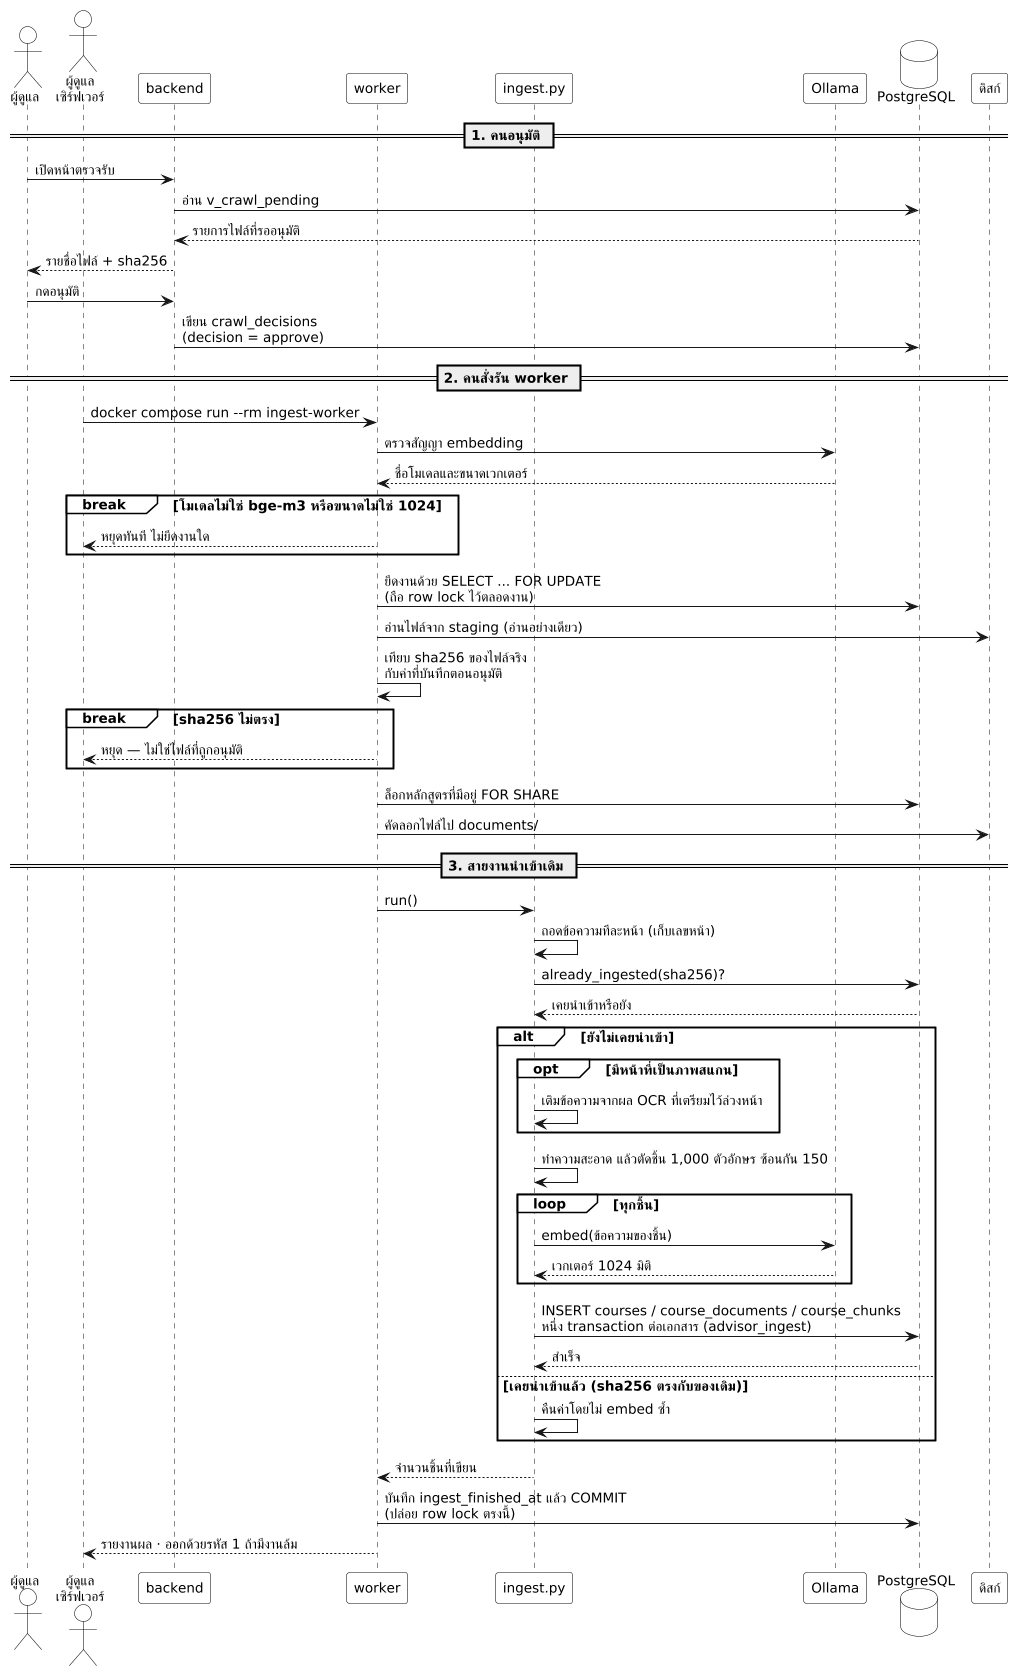

The diagram above was rendered by PlantUML. Its source (embedded in the PNG):
@startuml sequence-doc-ingest
' =====================================================================
' Sequence Diagram — การนำเข้าเอกสาร มคอ.2 เข้าคลังความรู้ (RAG)
' ปรับปรุง 25 ต.ค. 2569 ตามผลตรวจทาน
'
' สิ่งที่แก้จากฉบับก่อน
' --------------------
' 1. กรณีสัญญา embedding ไม่ตรง และกรณี sha256 ไม่ตรง เคยวาดด้วย alt ที่มีแต่ทางล้มเหลว
'    ทำให้อ่านได้ว่า "ถ้าไม่ตรงก็แจ้งแล้วทำต่อ" ซึ่งผิด — ของจริง **หยุดทั้งงาน**
'    รอบนี้ใช้ break ซึ่งเป็นสัญลักษณ์ของ UML ที่หมายถึงออกจากลำดับทันที
' 2. ลดความกว้างของภาพ (ฉบับก่อน 2,198 px ย่อลง A4 แล้วตัวอักษรเหลือ 1.48 มม.)
'    ด้วยการย่อชื่อผู้มีส่วนร่วมและย้ายรายละเอียดไปคำอธิบายใต้ภาพ
'
' หลักฐาน (ตรวจ 25 ต.ค. 2569 แบบอ่านอย่างเดียว):
'   backend/app/api/routes/crawl_review.py          หน้าตรวจรับของผู้ดูแล
'   backend/app/services/crawl_review.py:225        เงื่อนไขการถอนการอนุมัติ
'   pipeline/crawl/approve.py                       docstring: ยึดงานด้วย row lock ตลอดงาน
'   pipeline/crawl/approve.py:103                   check_embedding_contract()
'   pipeline/crawl/approve.py:176                   validate_pdf() เทียบ sha256
'   pipeline/crawl/approve.py:202                   lock_existing_course() FOR SHARE
'   pipeline/ingest.py                              PDF > extract > clean > chunk > embed > insert
'   pipeline/ingest.py:186                          already_ingested() กันการ embed ซ้ำ
'   pipeline/chunker.py:30-31                       1000 ตัวอักษร ซ้อน 150
'   docker-compose.worker.yml                       profiles: ["worker"] · advisor_ingest
'   docker ps                                       ไม่มีคอนเทนเนอร์ ingest-worker ทำงานอยู่
'
' ** render ด้วย kroki.io ** — plantuml.com และ planttext.com ไม่มีฟอนต์ไทย
' =====================================================================
skinparam dpi 100
skinparam monochrome true
skinparam backgroundColor white
skinparam packageBackgroundColor white
skinparam packageBorderColor black
skinparam sequenceGroupBackgroundColor white
skinparam sequenceGroupBorderColor black
skinparam sequenceGroupHeaderFontColor black
skinparam noteBackgroundColor white
skinparam noteBorderColor black
skinparam titleBackgroundColor white
skinparam legendBackgroundColor white
skinparam rectangle {
  BackgroundColor white
  BorderColor black
}
skinparam database {
  BackgroundColor white
  BorderColor black
}
skinparam folder {
  BackgroundColor white
  BorderColor black
}
skinparam actor {
  BackgroundColor white
  BorderColor black
}
skinparam usecase {
  BackgroundColor white
  BorderColor black
}
skinparam class {
  BackgroundColor white
  BorderColor black
}
skinparam participant {
  BackgroundColor white
  BorderColor black
}
' ขาวดำสำหรับรายงานจบ — ลบบรรทัดนี้บรรทัดเดียวก็กลับเป็นภาพสี
skinparam shadowing false
skinparam sequenceMessageAlign left
skinparam defaultFontSize 13

actor "ผู้ดูแล" as admin
actor "ผู้ดูแล\nเซิร์ฟเวอร์" as ops
participant "backend" as be
participant "worker" as w
participant "ingest.py" as ing
participant "Ollama" as ol
database "PostgreSQL" as db
participant "ดิสก์" as disk

== 1. คนอนุมัติ ==

admin -> be : เปิดหน้าตรวจรับ
be -> db : อ่าน v_crawl_pending
db --> be : รายการไฟล์ที่รออนุมัติ
be --> admin : รายชื่อไฟล์ + sha256
admin -> be : กดอนุมัติ
be -> db : เขียน crawl_decisions\n(decision = approve)

== 2. คนสั่งรัน worker ==

ops -> w : docker compose run --rm ingest-worker

w -> ol : ตรวจสัญญา embedding
ol --> w : ชื่อโมเดลและขนาดเวกเตอร์

break โมเดลไม่ใช่ bge-m3 หรือขนาดไม่ใช่ 1024
  w --> ops : หยุดทันที ไม่ยึดงานใด
end

w -> db : ยึดงานด้วย SELECT ... FOR UPDATE\n(ถือ row lock ไว้ตลอดงาน)
w -> disk : อ่านไฟล์จาก staging (อ่านอย่างเดียว)
w -> w : เทียบ sha256 ของไฟล์จริง\nกับค่าที่บันทึกตอนอนุมัติ

break sha256 ไม่ตรง
  w --> ops : หยุด — ไม่ใช่ไฟล์ที่ถูกอนุมัติ
end

w -> db : ล็อกหลักสูตรที่มีอยู่ FOR SHARE
w -> disk : คัดลอกไฟล์ไป documents/

== 3. สายงานนำเข้าเดิม ==

w -> ing : run()
ing -> ing : ถอดข้อความทีละหน้า (เก็บเลขหน้า)
ing -> db : already_ingested(sha256)?
db --> ing : เคยนำเข้าหรือยัง

alt ยังไม่เคยนำเข้า
  opt มีหน้าที่เป็นภาพสแกน
    ing -> ing : เติมข้อความจากผล OCR ที่เตรียมไว้ล่วงหน้า
  end
  ing -> ing : ทำความสะอาด แล้วตัดชิ้น 1,000 ตัวอักษร ซ้อนกัน 150
  loop ทุกชิ้น
    ing -> ol : embed(ข้อความของชิ้น)
    ol --> ing : เวกเตอร์ 1024 มิติ
  end
  ing -> db : INSERT courses / course_documents / course_chunks\nหนึ่ง transaction ต่อเอกสาร (advisor_ingest)
  db --> ing : สำเร็จ
else เคยนำเข้าแล้ว (sha256 ตรงกับของเดิม)
  ing -> ing : คืนค่าโดยไม่ embed ซ้ำ
end

ing --> w : จำนวนชิ้นที่เขียน

w -> db : บันทึก ingest_finished_at แล้ว COMMIT\n(ปล่อย row lock ตรงนี้)
w --> ops : รายงานผล · ออกด้วยรหัส 1 ถ้ามีงานล้ม

@enduml